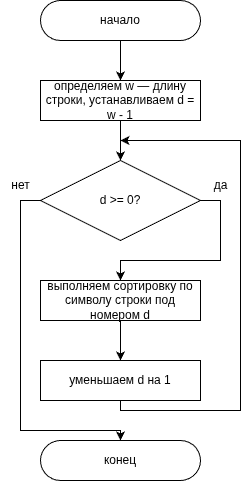

The diagram above was exported from draw.io. Its source (the exported page's mxGraphModel, read from the mxfile embedded in the PNG):
<mxGraphModel dx="1426" dy="722" grid="1" gridSize="10" guides="1" tooltips="1" connect="1" arrows="1" fold="1" page="1" pageScale="1" pageWidth="827" pageHeight="1169" math="0" shadow="0">
  <root>
    <mxCell id="0" />
    <mxCell id="1" parent="0" />
    <mxCell id="N5q8Gq50Zc2QfJrbm423-4" style="edgeStyle=orthogonalEdgeStyle;rounded=0;orthogonalLoop=1;jettySize=auto;html=1;exitX=0.5;exitY=1;exitDx=0;exitDy=0;entryX=0.5;entryY=0;entryDx=0;entryDy=0;" parent="1" source="N5q8Gq50Zc2QfJrbm423-1" target="N5q8Gq50Zc2QfJrbm423-2" edge="1">
      <mxGeometry relative="1" as="geometry" />
    </mxCell>
    <mxCell id="N5q8Gq50Zc2QfJrbm423-1" value="начало" style="rounded=1;whiteSpace=wrap;html=1;arcSize=50;" parent="1" vertex="1">
      <mxGeometry x="360" y="40" width="160" height="40" as="geometry" />
    </mxCell>
    <mxCell id="N5q8Gq50Zc2QfJrbm423-16" style="edgeStyle=orthogonalEdgeStyle;rounded=0;orthogonalLoop=1;jettySize=auto;html=1;exitX=0.5;exitY=1;exitDx=0;exitDy=0;entryX=0.5;entryY=0;entryDx=0;entryDy=0;" parent="1" source="N5q8Gq50Zc2QfJrbm423-2" target="N5q8Gq50Zc2QfJrbm423-5" edge="1">
      <mxGeometry relative="1" as="geometry" />
    </mxCell>
    <mxCell id="N5q8Gq50Zc2QfJrbm423-2" value="определяем w — длину строки, устанавливаем d = w - 1" style="rounded=0;whiteSpace=wrap;html=1;" parent="1" vertex="1">
      <mxGeometry x="360" y="120" width="160" height="40" as="geometry" />
    </mxCell>
    <mxCell id="N5q8Gq50Zc2QfJrbm423-25" style="edgeStyle=orthogonalEdgeStyle;rounded=0;orthogonalLoop=1;jettySize=auto;html=1;exitX=1;exitY=0.5;exitDx=0;exitDy=0;entryX=0.5;entryY=0;entryDx=0;entryDy=0;" parent="1" source="N5q8Gq50Zc2QfJrbm423-5" target="N5q8Gq50Zc2QfJrbm423-6" edge="1">
      <mxGeometry relative="1" as="geometry" />
    </mxCell>
    <mxCell id="N5q8Gq50Zc2QfJrbm423-26" style="edgeStyle=orthogonalEdgeStyle;rounded=0;orthogonalLoop=1;jettySize=auto;html=1;exitX=0;exitY=0.5;exitDx=0;exitDy=0;entryX=0.5;entryY=0;entryDx=0;entryDy=0;" parent="1" source="N5q8Gq50Zc2QfJrbm423-5" target="N5q8Gq50Zc2QfJrbm423-10" edge="1">
      <mxGeometry relative="1" as="geometry">
        <mxPoint x="440.4799999999999" y="467.6" as="targetPoint" />
        <mxPoint x="360" y="230" as="sourcePoint" />
        <Array as="points">
          <mxPoint x="340" y="240" />
          <mxPoint x="340" y="470" />
          <mxPoint x="440" y="470" />
        </Array>
      </mxGeometry>
    </mxCell>
    <mxCell id="N5q8Gq50Zc2QfJrbm423-5" value="d &amp;gt;= 0?" style="rhombus;whiteSpace=wrap;html=1;" parent="1" vertex="1">
      <mxGeometry x="360" y="200" width="160" height="80" as="geometry" />
    </mxCell>
    <mxCell id="N5q8Gq50Zc2QfJrbm423-20" style="edgeStyle=orthogonalEdgeStyle;rounded=0;orthogonalLoop=1;jettySize=auto;html=1;exitX=0.5;exitY=1;exitDx=0;exitDy=0;entryX=0.5;entryY=0;entryDx=0;entryDy=0;" parent="1" source="N5q8Gq50Zc2QfJrbm423-6" target="N5q8Gq50Zc2QfJrbm423-7" edge="1">
      <mxGeometry relative="1" as="geometry" />
    </mxCell>
    <mxCell id="N5q8Gq50Zc2QfJrbm423-6" value="выполняем сортировку по символу строки под номером d" style="whiteSpace=wrap;html=1;" parent="1" vertex="1">
      <mxGeometry x="360" y="320" width="160" height="40" as="geometry" />
    </mxCell>
    <mxCell id="N5q8Gq50Zc2QfJrbm423-21" style="edgeStyle=orthogonalEdgeStyle;rounded=0;orthogonalLoop=1;jettySize=auto;html=1;exitX=0.5;exitY=1;exitDx=0;exitDy=0;" parent="1" source="N5q8Gq50Zc2QfJrbm423-7" edge="1">
      <mxGeometry relative="1" as="geometry">
        <mxPoint x="440" y="180" as="targetPoint" />
        <Array as="points">
          <mxPoint x="440" y="450" />
          <mxPoint x="560" y="450" />
          <mxPoint x="560" y="180" />
        </Array>
      </mxGeometry>
    </mxCell>
    <mxCell id="N5q8Gq50Zc2QfJrbm423-7" value="уменьшаем d на 1" style="whiteSpace=wrap;html=1;" parent="1" vertex="1">
      <mxGeometry x="360" y="400" width="160" height="40" as="geometry" />
    </mxCell>
    <mxCell id="N5q8Gq50Zc2QfJrbm423-10" value="конец" style="rounded=1;whiteSpace=wrap;html=1;arcSize=50;" parent="1" vertex="1">
      <mxGeometry x="360" y="480" width="160" height="40" as="geometry" />
    </mxCell>
    <mxCell id="N5q8Gq50Zc2QfJrbm423-17" value="нет" style="text;html=1;align=center;verticalAlign=middle;resizable=0;points=[];autosize=1;strokeColor=none;fillColor=none;" parent="1" vertex="1">
      <mxGeometry x="320" y="210" width="40" height="30" as="geometry" />
    </mxCell>
    <mxCell id="N5q8Gq50Zc2QfJrbm423-24" value="да" style="text;html=1;align=center;verticalAlign=middle;resizable=0;points=[];autosize=1;strokeColor=none;fillColor=none;" parent="1" vertex="1">
      <mxGeometry x="520" y="210" width="40" height="30" as="geometry" />
    </mxCell>
  </root>
</mxGraphModel>